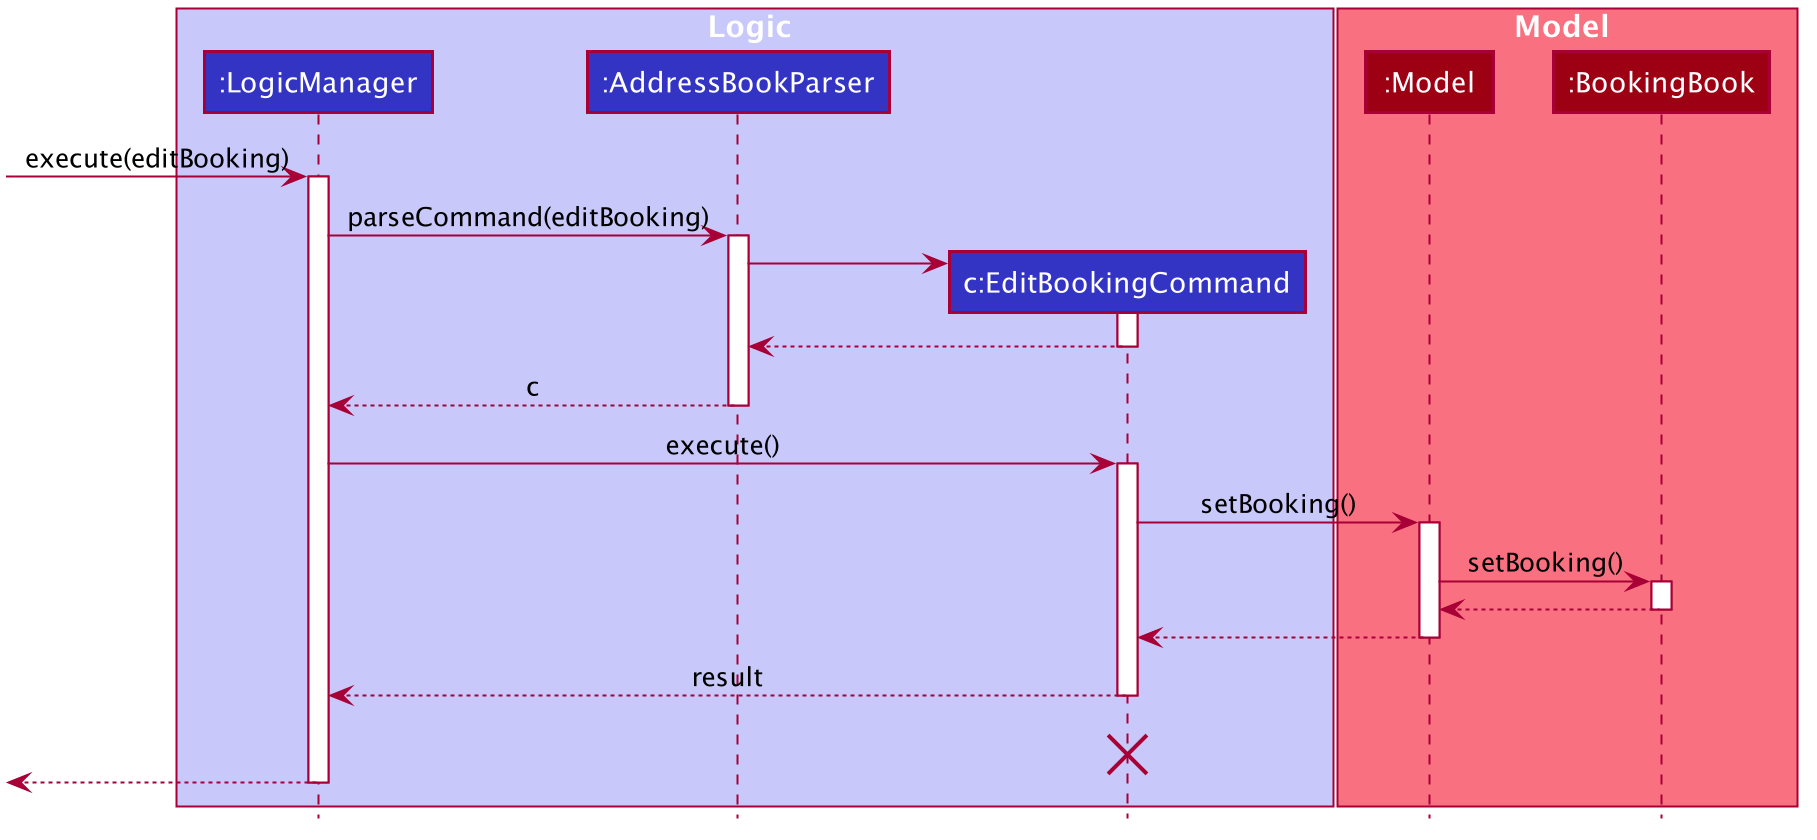

The diagram above was rendered by PlantUML. Its source (embedded in the PNG):
@startuml








skinparam BackgroundColor #FFFFFFF

skinparam Shadowing false

skinparam Class {
    FontColor #FFFFFF
    BorderThickness 1
    BorderColor #FFFFFF
    StereotypeFontColor #FFFFFF
    FontName Arial
}

skinparam Actor {
    BorderColor #000000
    Color #000000
    FontName Arial
}

skinparam Sequence {
    MessageAlign center
    BoxFontSize 15
    BoxPadding 0
    BoxFontColor #FFFFFF
    FontName Arial
}

skinparam Participant {
    FontColor #FFFFFFF
    Padding 20
}

skinparam MinClassWidth 50
skinparam ParticipantPadding 10
skinparam Shadowing false
skinparam DefaultTextAlignment center
skinparam packageStyle Rectangle

hide footbox
hide members
hide circle

box Logic #C8C8FA
participant ":LogicManager" as LogicManager #3333C4
participant ":AddressBookParser" as AddressBookParser #3333C4
participant "c:EditBookingCommand" as EditBookingCommand #3333C4
end box

box Model #F97181
participant ":Model" as Model #9D0012
participant ":BookingBook" as BookingBook #9D0012
end box
[-> LogicManager : execute(editBooking)
activate LogicManager

LogicManager -> AddressBookParser : parseCommand(editBooking)
activate AddressBookParser

create EditBookingCommand
AddressBookParser -> EditBookingCommand
activate EditBookingCommand

EditBookingCommand --> AddressBookParser
deactivate EditBookingCommand

AddressBookParser --> LogicManager : c
deactivate AddressBookParser

LogicManager -> EditBookingCommand : execute()
activate EditBookingCommand

EditBookingCommand -> Model : setBooking()
activate Model

Model -> BookingBook : setBooking()
activate BookingBook

BookingBook --> Model :
deactivate BookingBook

Model --> EditBookingCommand
deactivate Model

EditBookingCommand --> LogicManager : result
deactivate EditBookingCommand
EditBookingCommand -[hidden]-> LogicManager : result
destroy EditBookingCommand

[<--LogicManager
deactivate LogicManager
@enduml